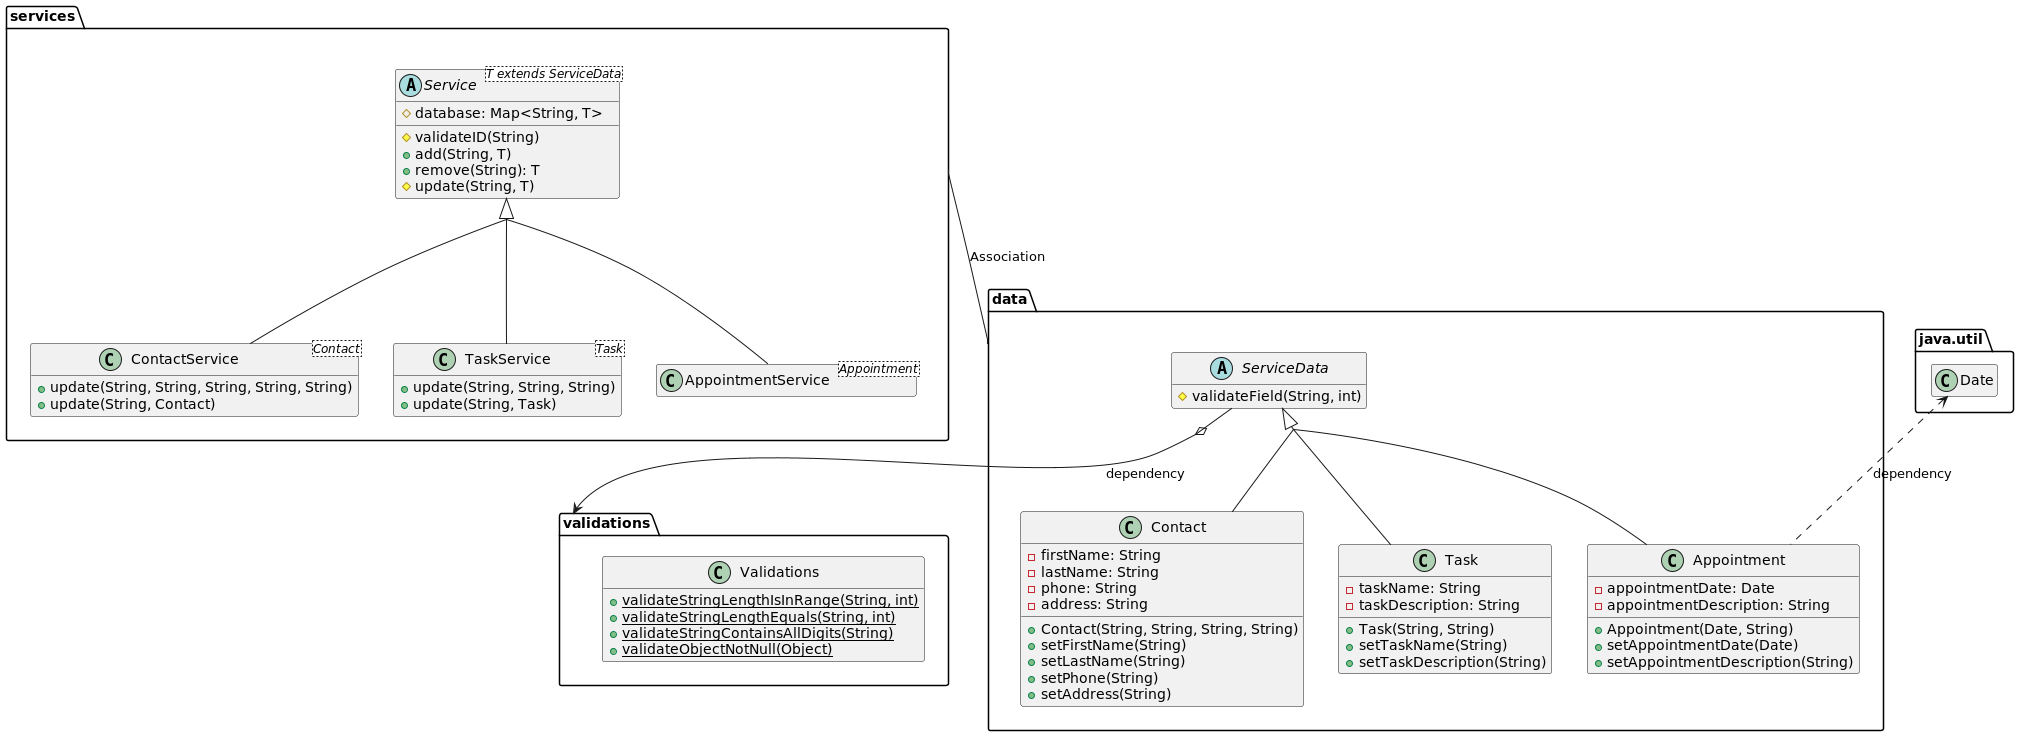

The diagram above was rendered by PlantUML. Its source (embedded in the PNG):
@startuml

skinparam groupInheritance 2
page 2x2
skinparam pageMargin 10
skinparam pageExternalColor gray
skinparam pageBorderColor black
hide empty members

'skinparam genericDisplay old


package services {
    abstract class Service<T extends ServiceData> {
        # database: Map<String, T>
        # validateID(String)
        + add(String, T)
        + remove(String): T
        # update(String, T)
    }
    class ContactService<Contact> extends Service {
        + update(String, String, String, String, String)
        + update(String, Contact)
    }
    class TaskService<Task> extends Service {
        + update(String, String, String)
        + update(String, Task)
    }
    class AppointmentService<Appointment> extends Service {

    }
}

package data {
    abstract class ServiceData {
        # validateField(String, int)
    }
    class Contact extends ServiceData {
        - firstName: String
        - lastName: String
        - phone: String
        - address: String
        + Contact(String, String, String, String)
        + setFirstName(String)
        + setLastName(String)
        + setPhone(String)
        + setAddress(String)
    }
    class Task extends ServiceData {
        - taskName: String
        - taskDescription: String
        + Task(String, String)
        + setTaskName(String)
        + setTaskDescription(String)
    }
    class Appointment extends ServiceData {
        - appointmentDate: Date
        - appointmentDescription: String
        + Appointment(Date, String)
        + setAppointmentDate(Date)
        + setAppointmentDescription(String)
    }
}


package validations {
    class Validations {
        {static} + validateStringLengthIsInRange(String, int)
        {static} + validateStringLengthEquals(String, int)
        {static} + validateStringContainsAllDigits(String)
        {static} + validateObjectNotNull(Object)
    }
'    note left of Validations::validateObjectNotNull
'    "Test"
'    end note
}

class java.util.Date

services -- data: Association
ServiceData o--> validations: dependency
java.util.Date <-[dashed]- Appointment: dependency


@enduml